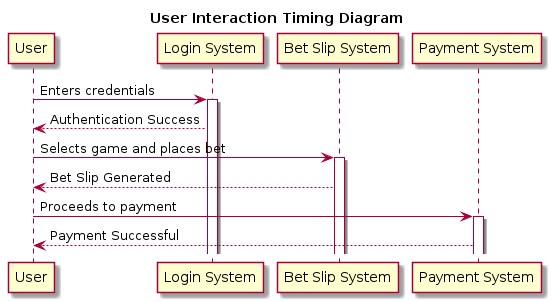

The diagram above was rendered by PlantUML. Its source (embedded in the PNG):
@startuml

title User Interaction Timing Diagram

participant User
participant "Login System" as Login
participant "Bet Slip System" as BetSlip
participant "Payment System" as Payment

User -> Login : Enters credentials
activate Login
Login --> User : Authentication Success

User -> BetSlip : Selects game and places bet
activate BetSlip
BetSlip --> User : Bet Slip Generated

User -> Payment : Proceeds to payment
activate Payment
Payment --> User : Payment Successful

@enduml